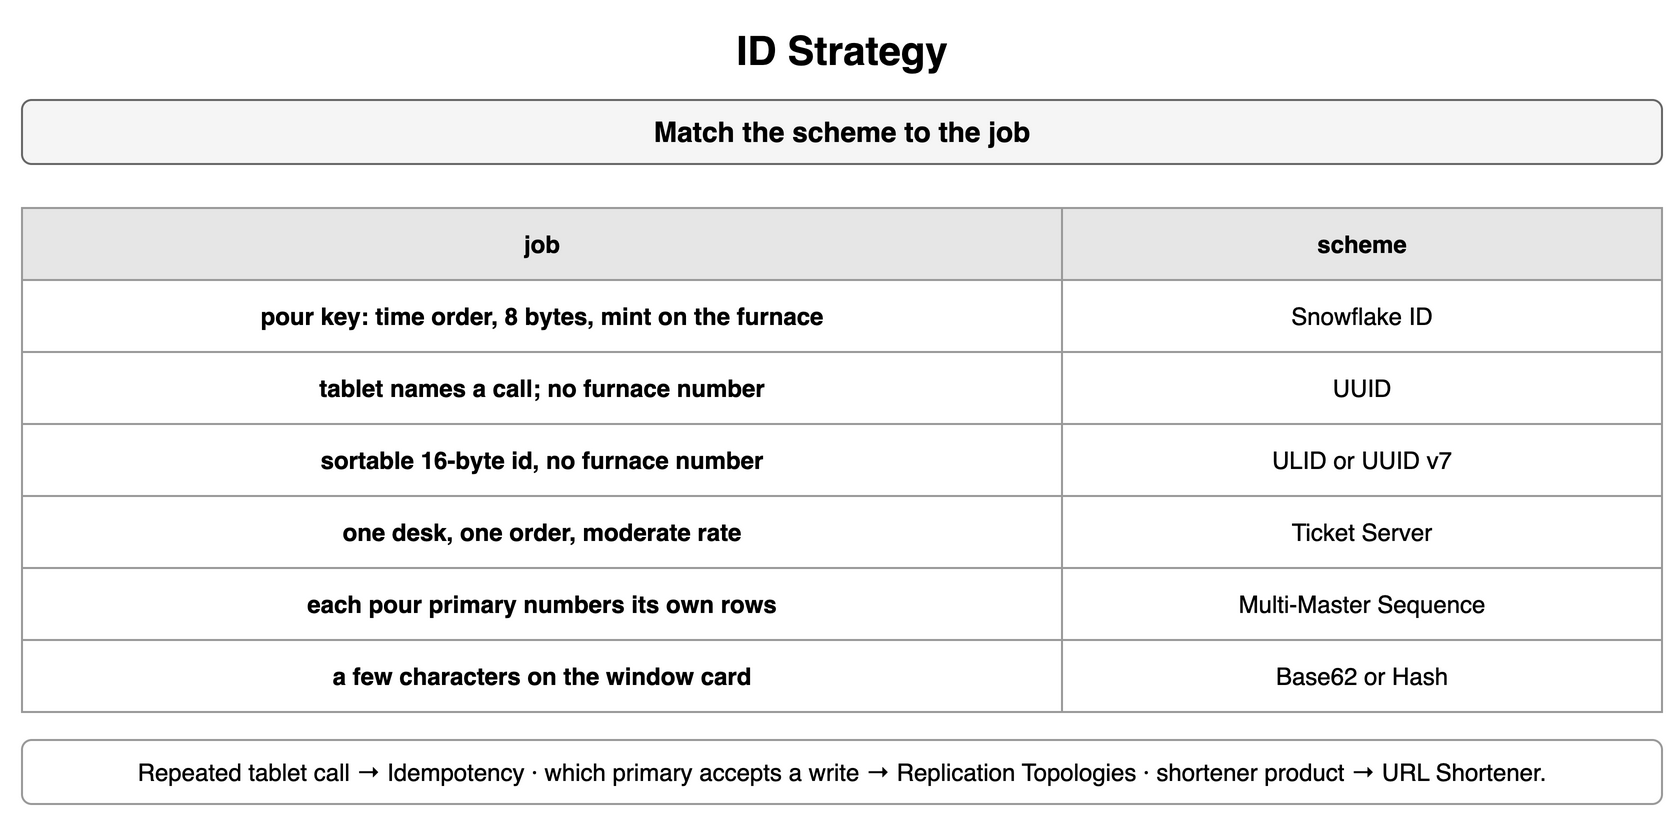

The diagram above was exported from draw.io. Its source (the exported page's mxGraphModel, read from the mxfile embedded in the PNG):
<mxGraphModel dx="900" dy="416" grid="1" gridSize="10" guides="1" tooltips="1" connect="1" arrows="1" fold="1" page="1" pageScale="1" pageWidth="900" pageHeight="416" math="0" shadow="0">
  <root>
    <mxCell id="0" />
    <mxCell id="1" parent="0" />
    <mxCell id="i1" value="ID Strategy" style="text;html=1;align=center;verticalAlign=middle;whiteSpace=wrap;fontSize=20;fontStyle=1;" vertex="1" parent="1">
      <mxGeometry x="40" y="10" width="820" height="30" as="geometry" />
    </mxCell>
    <mxCell id="i2" value="Match the scheme to the job" style="rounded=1;whiteSpace=wrap;html=1;fillColor=#f5f5f5;strokeColor=#666666;fontStyle=1;fontSize=14;" vertex="1" parent="1">
      <mxGeometry x="40" y="50" width="820" height="32" as="geometry" />
    </mxCell>
    <mxCell id="i3" value="job" style="whiteSpace=wrap;html=1;fillColor=#e6e6e6;strokeColor=#999999;fontStyle=1;fontSize=12;" vertex="1" parent="1">
      <mxGeometry x="40" y="104" width="520" height="36" as="geometry" />
    </mxCell>
    <mxCell id="i4" value="scheme" style="whiteSpace=wrap;html=1;fillColor=#e6e6e6;strokeColor=#999999;fontStyle=1;fontSize=12;" vertex="1" parent="1">
      <mxGeometry x="560" y="104" width="300" height="36" as="geometry" />
    </mxCell>
    <mxCell id="i5" value="pour key: time order, 8 bytes, mint on the furnace" style="whiteSpace=wrap;html=1;strokeColor=#999999;fontSize=12;fillColor=#ffffff;fontStyle=1;" vertex="1" parent="1">
      <mxGeometry x="40" y="140" width="520" height="36" as="geometry" />
    </mxCell>
    <mxCell id="i6" value="Snowflake ID" style="whiteSpace=wrap;html=1;strokeColor=#999999;fontSize=12;fillColor=#ffffff;" vertex="1" parent="1">
      <mxGeometry x="560" y="140" width="300" height="36" as="geometry" />
    </mxCell>
    <mxCell id="i7" value="tablet names a call; no furnace number" style="whiteSpace=wrap;html=1;strokeColor=#999999;fontSize=12;fillColor=#ffffff;fontStyle=1;" vertex="1" parent="1">
      <mxGeometry x="40" y="176" width="520" height="36" as="geometry" />
    </mxCell>
    <mxCell id="i8" value="UUID" style="whiteSpace=wrap;html=1;strokeColor=#999999;fontSize=12;fillColor=#ffffff;" vertex="1" parent="1">
      <mxGeometry x="560" y="176" width="300" height="36" as="geometry" />
    </mxCell>
    <mxCell id="i9" value="sortable 16-byte id, no furnace number" style="whiteSpace=wrap;html=1;strokeColor=#999999;fontSize=12;fillColor=#ffffff;fontStyle=1;" vertex="1" parent="1">
      <mxGeometry x="40" y="212" width="520" height="36" as="geometry" />
    </mxCell>
    <mxCell id="i10" value="ULID or UUID v7" style="whiteSpace=wrap;html=1;strokeColor=#999999;fontSize=12;fillColor=#ffffff;" vertex="1" parent="1">
      <mxGeometry x="560" y="212" width="300" height="36" as="geometry" />
    </mxCell>
    <mxCell id="i11" value="one desk, one order, moderate rate" style="whiteSpace=wrap;html=1;strokeColor=#999999;fontSize=12;fillColor=#ffffff;fontStyle=1;" vertex="1" parent="1">
      <mxGeometry x="40" y="248" width="520" height="36" as="geometry" />
    </mxCell>
    <mxCell id="i12" value="Ticket Server" style="whiteSpace=wrap;html=1;strokeColor=#999999;fontSize=12;fillColor=#ffffff;" vertex="1" parent="1">
      <mxGeometry x="560" y="248" width="300" height="36" as="geometry" />
    </mxCell>
    <mxCell id="i13" value="each pour primary numbers its own rows" style="whiteSpace=wrap;html=1;strokeColor=#999999;fontSize=12;fillColor=#ffffff;fontStyle=1;" vertex="1" parent="1">
      <mxGeometry x="40" y="284" width="520" height="36" as="geometry" />
    </mxCell>
    <mxCell id="i14" value="Multi-Master Sequence" style="whiteSpace=wrap;html=1;strokeColor=#999999;fontSize=12;fillColor=#ffffff;" vertex="1" parent="1">
      <mxGeometry x="560" y="284" width="300" height="36" as="geometry" />
    </mxCell>
    <mxCell id="i15" value="a few characters on the window card" style="whiteSpace=wrap;html=1;strokeColor=#999999;fontSize=12;fillColor=#ffffff;fontStyle=1;" vertex="1" parent="1">
      <mxGeometry x="40" y="320" width="520" height="36" as="geometry" />
    </mxCell>
    <mxCell id="i16" value="Base62 or Hash" style="whiteSpace=wrap;html=1;strokeColor=#999999;fontSize=12;fillColor=#ffffff;" vertex="1" parent="1">
      <mxGeometry x="560" y="320" width="300" height="36" as="geometry" />
    </mxCell>
    <mxCell id="i17" value="Repeated tablet call → Idempotency · which primary accepts a write → Replication Topologies · shortener product → URL Shortener." style="rounded=1;whiteSpace=wrap;html=1;fillColor=#ffffff;strokeColor=#999999;fontSize=12;align=center;" vertex="1" parent="1">
      <mxGeometry x="40" y="370" width="820" height="32" as="geometry" />
    </mxCell>
  </root>
</mxGraphModel>